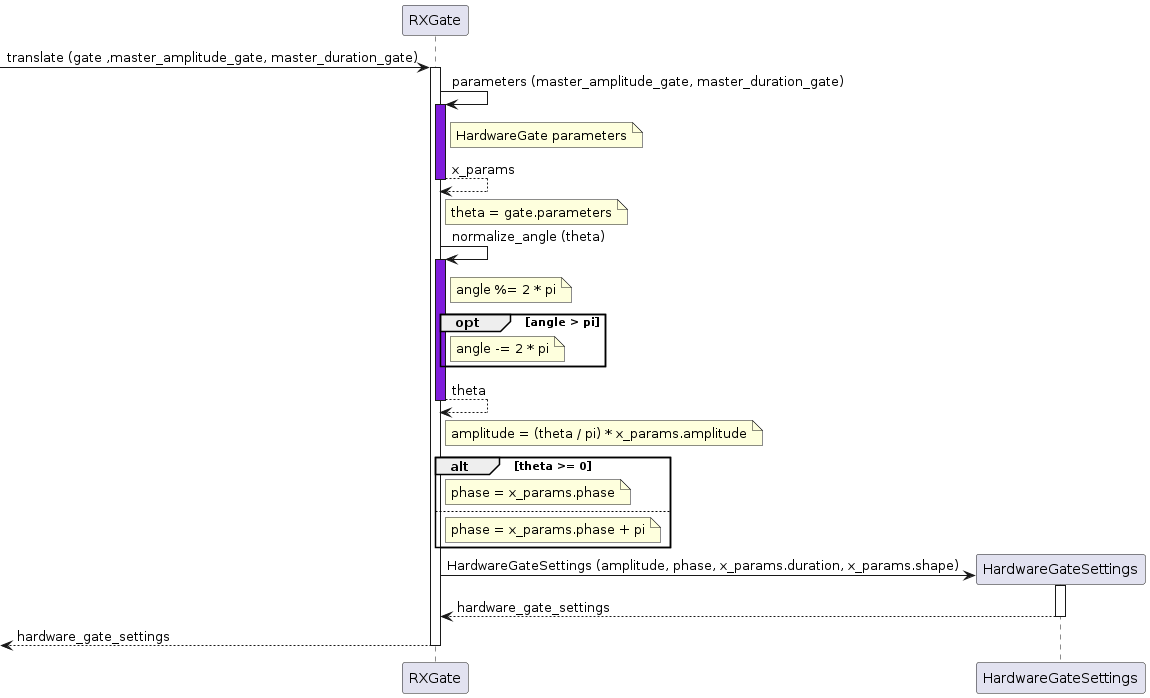

The diagram above was rendered by PlantUML. Its source (embedded in the PNG):
@startuml

participant RXGate as gaterx
participant HardwareGateSettings as hardset

[-> gaterx ++: translate (gate ,master_amplitude_gate, master_duration_gate)
gaterx -> gaterx: parameters (master_amplitude_gate, master_duration_gate)
activate gaterx #7F1CDB
note right of gaterx: HardwareGate parameters
return x_params
note right of gaterx: theta = gate.parameters
gaterx -> gaterx: normalize_angle (theta)
activate gaterx #7F1CDB
note right of gaterx: angle %= 2 * pi
opt angle > pi
    note right of gaterx: angle -= 2 * pi
end
return theta
note right of gaterx: amplitude = (theta / pi) * x_params.amplitude
alt theta >= 0
    note right of gaterx: phase = x_params.phase
else
    note right of gaterx: phase = x_params.phase + pi
end

gaterx -> hardset **: HardwareGateSettings (amplitude, phase, x_params.duration, x_params.shape)
activate hardset
return hardware_gate_settings
return hardware_gate_settings

@enduml